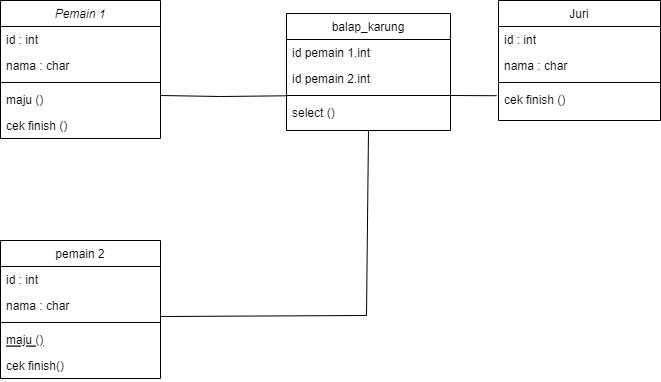

The diagram above was exported from draw.io. Its source (the exported page's mxGraphModel, read from the mxfile embedded in the PNG):
<mxGraphModel dx="838" dy="455" grid="1" gridSize="10" guides="1" tooltips="1" connect="1" arrows="1" fold="1" page="1" pageScale="1" pageWidth="827" pageHeight="1169" math="0" shadow="0">
  <root>
    <mxCell id="WIyWlLk6GJQsqaUBKTNV-0" />
    <mxCell id="WIyWlLk6GJQsqaUBKTNV-1" parent="WIyWlLk6GJQsqaUBKTNV-0" />
    <mxCell id="zkfFHV4jXpPFQw0GAbJ--0" value="Pemain 1" style="swimlane;fontStyle=2;align=center;verticalAlign=top;childLayout=stackLayout;horizontal=1;startSize=26;horizontalStack=0;resizeParent=1;resizeLast=0;collapsible=1;marginBottom=0;rounded=0;shadow=0;strokeWidth=1;" parent="WIyWlLk6GJQsqaUBKTNV-1" vertex="1">
      <mxGeometry x="120" y="120" width="160" height="138" as="geometry">
        <mxRectangle x="230" y="140" width="160" height="26" as="alternateBounds" />
      </mxGeometry>
    </mxCell>
    <mxCell id="zkfFHV4jXpPFQw0GAbJ--1" value="id : int" style="text;align=left;verticalAlign=top;spacingLeft=4;spacingRight=4;overflow=hidden;rotatable=0;points=[[0,0.5],[1,0.5]];portConstraint=eastwest;" parent="zkfFHV4jXpPFQw0GAbJ--0" vertex="1">
      <mxGeometry y="26" width="160" height="26" as="geometry" />
    </mxCell>
    <mxCell id="zkfFHV4jXpPFQw0GAbJ--2" value="nama : char" style="text;align=left;verticalAlign=top;spacingLeft=4;spacingRight=4;overflow=hidden;rotatable=0;points=[[0,0.5],[1,0.5]];portConstraint=eastwest;rounded=0;shadow=0;html=0;" parent="zkfFHV4jXpPFQw0GAbJ--0" vertex="1">
      <mxGeometry y="52" width="160" height="26" as="geometry" />
    </mxCell>
    <mxCell id="zkfFHV4jXpPFQw0GAbJ--4" value="" style="line;html=1;strokeWidth=1;align=left;verticalAlign=middle;spacingTop=-1;spacingLeft=3;spacingRight=3;rotatable=0;labelPosition=right;points=[];portConstraint=eastwest;" parent="zkfFHV4jXpPFQw0GAbJ--0" vertex="1">
      <mxGeometry y="78" width="160" height="8" as="geometry" />
    </mxCell>
    <mxCell id="zkfFHV4jXpPFQw0GAbJ--5" value="maju ()" style="text;align=left;verticalAlign=top;spacingLeft=4;spacingRight=4;overflow=hidden;rotatable=0;points=[[0,0.5],[1,0.5]];portConstraint=eastwest;" parent="zkfFHV4jXpPFQw0GAbJ--0" vertex="1">
      <mxGeometry y="86" width="160" height="26" as="geometry" />
    </mxCell>
    <mxCell id="cxGnSypCACnK36epH_1I-1" value="cek finish ()" style="text;align=left;verticalAlign=top;spacingLeft=4;spacingRight=4;overflow=hidden;rotatable=0;points=[[0,0.5],[1,0.5]];portConstraint=eastwest;" vertex="1" parent="zkfFHV4jXpPFQw0GAbJ--0">
      <mxGeometry y="112" width="160" height="26" as="geometry" />
    </mxCell>
    <mxCell id="zkfFHV4jXpPFQw0GAbJ--6" value="pemain 2" style="swimlane;fontStyle=0;align=center;verticalAlign=top;childLayout=stackLayout;horizontal=1;startSize=26;horizontalStack=0;resizeParent=1;resizeLast=0;collapsible=1;marginBottom=0;rounded=0;shadow=0;strokeWidth=1;" parent="WIyWlLk6GJQsqaUBKTNV-1" vertex="1">
      <mxGeometry x="120" y="360" width="160" height="138" as="geometry">
        <mxRectangle x="130" y="380" width="160" height="26" as="alternateBounds" />
      </mxGeometry>
    </mxCell>
    <mxCell id="zkfFHV4jXpPFQw0GAbJ--7" value="id : int" style="text;align=left;verticalAlign=top;spacingLeft=4;spacingRight=4;overflow=hidden;rotatable=0;points=[[0,0.5],[1,0.5]];portConstraint=eastwest;" parent="zkfFHV4jXpPFQw0GAbJ--6" vertex="1">
      <mxGeometry y="26" width="160" height="26" as="geometry" />
    </mxCell>
    <mxCell id="zkfFHV4jXpPFQw0GAbJ--8" value="nama : char" style="text;align=left;verticalAlign=top;spacingLeft=4;spacingRight=4;overflow=hidden;rotatable=0;points=[[0,0.5],[1,0.5]];portConstraint=eastwest;rounded=0;shadow=0;html=0;" parent="zkfFHV4jXpPFQw0GAbJ--6" vertex="1">
      <mxGeometry y="52" width="160" height="26" as="geometry" />
    </mxCell>
    <mxCell id="zkfFHV4jXpPFQw0GAbJ--9" value="" style="line;html=1;strokeWidth=1;align=left;verticalAlign=middle;spacingTop=-1;spacingLeft=3;spacingRight=3;rotatable=0;labelPosition=right;points=[];portConstraint=eastwest;" parent="zkfFHV4jXpPFQw0GAbJ--6" vertex="1">
      <mxGeometry y="78" width="160" height="8" as="geometry" />
    </mxCell>
    <mxCell id="zkfFHV4jXpPFQw0GAbJ--10" value="maju ()" style="text;align=left;verticalAlign=top;spacingLeft=4;spacingRight=4;overflow=hidden;rotatable=0;points=[[0,0.5],[1,0.5]];portConstraint=eastwest;fontStyle=4" parent="zkfFHV4jXpPFQw0GAbJ--6" vertex="1">
      <mxGeometry y="86" width="160" height="26" as="geometry" />
    </mxCell>
    <mxCell id="zkfFHV4jXpPFQw0GAbJ--11" value="cek finish()" style="text;align=left;verticalAlign=top;spacingLeft=4;spacingRight=4;overflow=hidden;rotatable=0;points=[[0,0.5],[1,0.5]];portConstraint=eastwest;" parent="zkfFHV4jXpPFQw0GAbJ--6" vertex="1">
      <mxGeometry y="112" width="160" height="26" as="geometry" />
    </mxCell>
    <mxCell id="zkfFHV4jXpPFQw0GAbJ--13" value="balap_karung" style="swimlane;fontStyle=0;align=center;verticalAlign=top;childLayout=stackLayout;horizontal=1;startSize=26;horizontalStack=0;resizeParent=1;resizeLast=0;collapsible=1;marginBottom=0;rounded=0;shadow=0;strokeWidth=1;" parent="WIyWlLk6GJQsqaUBKTNV-1" vertex="1">
      <mxGeometry x="406" y="133" width="164" height="117" as="geometry">
        <mxRectangle x="340" y="380" width="170" height="26" as="alternateBounds" />
      </mxGeometry>
    </mxCell>
    <mxCell id="zkfFHV4jXpPFQw0GAbJ--14" value="id pemain 1.int" style="text;align=left;verticalAlign=top;spacingLeft=4;spacingRight=4;overflow=hidden;rotatable=0;points=[[0,0.5],[1,0.5]];portConstraint=eastwest;" parent="zkfFHV4jXpPFQw0GAbJ--13" vertex="1">
      <mxGeometry y="26" width="164" height="26" as="geometry" />
    </mxCell>
    <mxCell id="cxGnSypCACnK36epH_1I-13" value="id pemain 2.int" style="text;align=left;verticalAlign=top;spacingLeft=4;spacingRight=4;overflow=hidden;rotatable=0;points=[[0,0.5],[1,0.5]];portConstraint=eastwest;" vertex="1" parent="zkfFHV4jXpPFQw0GAbJ--13">
      <mxGeometry y="52" width="164" height="26" as="geometry" />
    </mxCell>
    <mxCell id="cxGnSypCACnK36epH_1I-14" value="" style="line;html=1;strokeWidth=1;align=left;verticalAlign=middle;spacingTop=-1;spacingLeft=3;spacingRight=3;rotatable=0;labelPosition=right;points=[];portConstraint=eastwest;" vertex="1" parent="zkfFHV4jXpPFQw0GAbJ--13">
      <mxGeometry y="78" width="164" height="8" as="geometry" />
    </mxCell>
    <mxCell id="cxGnSypCACnK36epH_1I-16" value="select ()" style="text;align=left;verticalAlign=top;spacingLeft=4;spacingRight=4;overflow=hidden;rotatable=0;points=[[0,0.5],[1,0.5]];portConstraint=eastwest;" vertex="1" parent="zkfFHV4jXpPFQw0GAbJ--13">
      <mxGeometry y="86" width="164" height="26" as="geometry" />
    </mxCell>
    <mxCell id="zkfFHV4jXpPFQw0GAbJ--17" value="Juri" style="swimlane;fontStyle=0;align=center;verticalAlign=top;childLayout=stackLayout;horizontal=1;startSize=26;horizontalStack=0;resizeParent=1;resizeLast=0;collapsible=1;marginBottom=0;rounded=0;shadow=0;strokeWidth=1;" parent="WIyWlLk6GJQsqaUBKTNV-1" vertex="1">
      <mxGeometry x="618" y="120" width="162" height="120" as="geometry">
        <mxRectangle x="550" y="140" width="160" height="26" as="alternateBounds" />
      </mxGeometry>
    </mxCell>
    <mxCell id="zkfFHV4jXpPFQw0GAbJ--18" value="id : int" style="text;align=left;verticalAlign=top;spacingLeft=4;spacingRight=4;overflow=hidden;rotatable=0;points=[[0,0.5],[1,0.5]];portConstraint=eastwest;" parent="zkfFHV4jXpPFQw0GAbJ--17" vertex="1">
      <mxGeometry y="26" width="162" height="26" as="geometry" />
    </mxCell>
    <mxCell id="zkfFHV4jXpPFQw0GAbJ--19" value="nama : char" style="text;align=left;verticalAlign=top;spacingLeft=4;spacingRight=4;overflow=hidden;rotatable=0;points=[[0,0.5],[1,0.5]];portConstraint=eastwest;rounded=0;shadow=0;html=0;" parent="zkfFHV4jXpPFQw0GAbJ--17" vertex="1">
      <mxGeometry y="52" width="162" height="26" as="geometry" />
    </mxCell>
    <mxCell id="zkfFHV4jXpPFQw0GAbJ--23" value="" style="line;html=1;strokeWidth=1;align=left;verticalAlign=middle;spacingTop=-1;spacingLeft=3;spacingRight=3;rotatable=0;labelPosition=right;points=[];portConstraint=eastwest;" parent="zkfFHV4jXpPFQw0GAbJ--17" vertex="1">
      <mxGeometry y="78" width="162" height="8" as="geometry" />
    </mxCell>
    <mxCell id="zkfFHV4jXpPFQw0GAbJ--25" value="cek finish ()" style="text;align=left;verticalAlign=top;spacingLeft=4;spacingRight=4;overflow=hidden;rotatable=0;points=[[0,0.5],[1,0.5]];portConstraint=eastwest;" parent="zkfFHV4jXpPFQw0GAbJ--17" vertex="1">
      <mxGeometry y="86" width="162" height="26" as="geometry" />
    </mxCell>
    <mxCell id="cxGnSypCACnK36epH_1I-2" value="" style="endArrow=none;html=1;rounded=0;exitX=1.025;exitY=0.923;exitDx=0;exitDy=0;exitPerimeter=0;entryX=0.5;entryY=1;entryDx=0;entryDy=0;" edge="1" parent="WIyWlLk6GJQsqaUBKTNV-1" target="zkfFHV4jXpPFQw0GAbJ--13">
      <mxGeometry width="50" height="50" relative="1" as="geometry">
        <mxPoint x="280" y="435.99800000000005" as="sourcePoint" />
        <mxPoint x="480" y="250" as="targetPoint" />
        <Array as="points">
          <mxPoint x="486" y="435" />
        </Array>
      </mxGeometry>
    </mxCell>
    <mxCell id="cxGnSypCACnK36epH_1I-9" value="" style="endArrow=none;html=1;rounded=0;exitX=1;exitY=0.5;exitDx=0;exitDy=0;entryX=0.005;entryY=0.41;entryDx=0;entryDy=0;entryPerimeter=0;" edge="1" parent="WIyWlLk6GJQsqaUBKTNV-1">
      <mxGeometry width="50" height="50" relative="1" as="geometry">
        <mxPoint x="280" y="215" as="sourcePoint" />
        <mxPoint x="406.82000000000005" y="215.27999999999997" as="targetPoint" />
        <Array as="points">
          <mxPoint x="340" y="216" />
        </Array>
      </mxGeometry>
    </mxCell>
    <mxCell id="cxGnSypCACnK36epH_1I-11" value="" style="endArrow=none;html=1;rounded=0;entryX=-0.012;entryY=0.662;entryDx=0;entryDy=0;entryPerimeter=0;" edge="1" parent="WIyWlLk6GJQsqaUBKTNV-1">
      <mxGeometry width="50" height="50" relative="1" as="geometry">
        <mxPoint x="570" y="215" as="sourcePoint" />
        <mxPoint x="616.0799999999999" y="215.21199999999988" as="targetPoint" />
        <Array as="points" />
      </mxGeometry>
    </mxCell>
  </root>
</mxGraphModel>